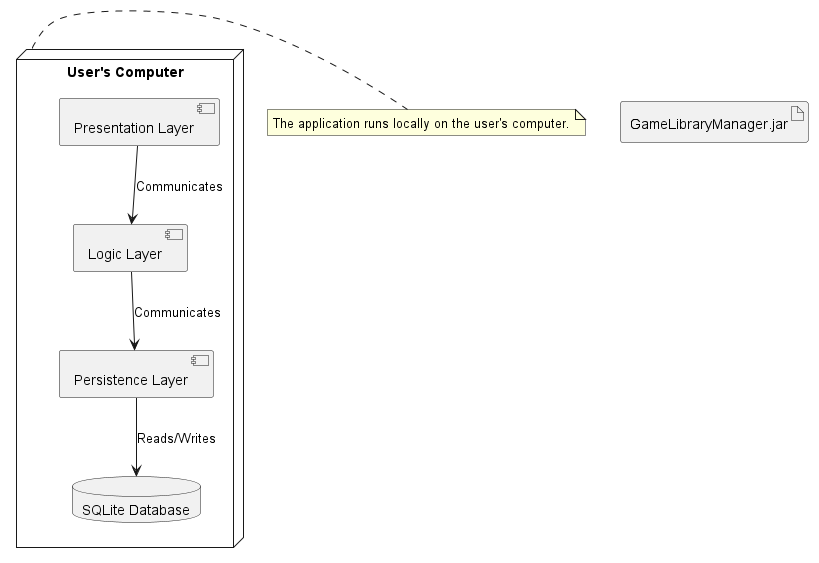

The diagram above was rendered by PlantUML. Its source (embedded in the PNG):
@startuml Verteilungsdiagramm
artifact "GameLibraryManager.jar" as App
node "User's Computer" as UserPC {
    component "Presentation Layer" as UI
    component "Logic Layer" as Logic
    component "Persistence Layer" as Persistence
    database "SQLite Database" as DB
}

UI --> Logic : Communicates
Logic --> Persistence : Communicates
Persistence --> DB : Reads/Writes

note right of UserPC : The application runs locally on the user's computer.
@enduml